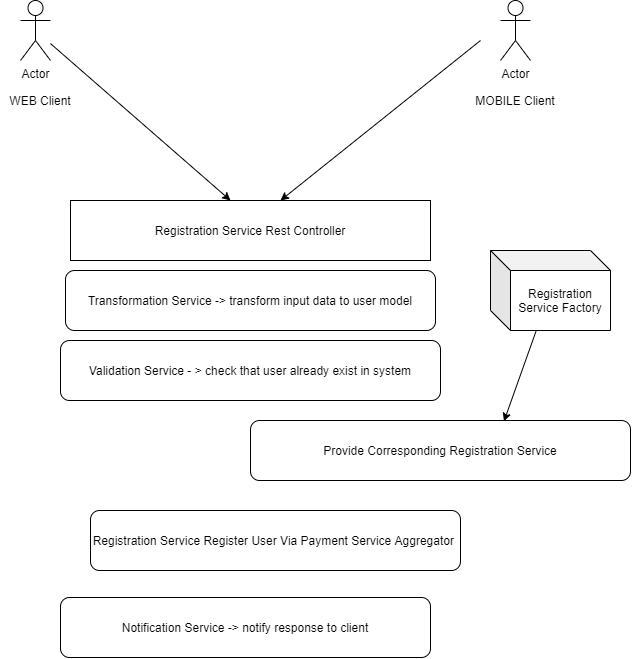

The diagram above was exported from draw.io. Its source (the exported page's mxGraphModel, read from the mxfile embedded in the PNG):
<mxGraphModel dx="2595" dy="1370" grid="1" gridSize="10" guides="1" tooltips="1" connect="1" arrows="1" fold="1" page="1" pageScale="1" pageWidth="1169" pageHeight="827" background="#ffffff" math="0" shadow="0">
  <root>
    <mxCell id="0" />
    <mxCell id="1" parent="0" />
    <mxCell id="nUyUv_Lq3wFW8xQTHx5_-679" value="Actor" style="shape=umlActor;verticalLabelPosition=bottom;verticalAlign=top;html=1;outlineConnect=0;" vertex="1" parent="1">
      <mxGeometry x="340" y="20" width="30" height="60" as="geometry" />
    </mxCell>
    <mxCell id="nUyUv_Lq3wFW8xQTHx5_-680" value="WEB Client" style="text;html=1;strokeColor=none;fillColor=none;align=center;verticalAlign=middle;whiteSpace=wrap;rounded=0;" vertex="1" parent="1">
      <mxGeometry x="320" y="110" width="80" height="20" as="geometry" />
    </mxCell>
    <mxCell id="nUyUv_Lq3wFW8xQTHx5_-681" value="Actor" style="shape=umlActor;verticalLabelPosition=bottom;verticalAlign=top;html=1;outlineConnect=0;" vertex="1" parent="1">
      <mxGeometry x="820" y="20" width="30" height="60" as="geometry" />
    </mxCell>
    <mxCell id="nUyUv_Lq3wFW8xQTHx5_-682" value="MOBILE Client" style="text;html=1;strokeColor=none;fillColor=none;align=center;verticalAlign=middle;whiteSpace=wrap;rounded=0;" vertex="1" parent="1">
      <mxGeometry x="770" y="110" width="130" height="20" as="geometry" />
    </mxCell>
    <mxCell id="nUyUv_Lq3wFW8xQTHx5_-683" value="" style="endArrow=classic;html=1;" edge="1" parent="1" source="nUyUv_Lq3wFW8xQTHx5_-679">
      <mxGeometry width="50" height="50" relative="1" as="geometry">
        <mxPoint x="590" y="210" as="sourcePoint" />
        <mxPoint x="550" y="220" as="targetPoint" />
      </mxGeometry>
    </mxCell>
    <mxCell id="nUyUv_Lq3wFW8xQTHx5_-684" value="" style="endArrow=classic;html=1;" edge="1" parent="1">
      <mxGeometry width="50" height="50" relative="1" as="geometry">
        <mxPoint x="800" y="60" as="sourcePoint" />
        <mxPoint x="600" y="220" as="targetPoint" />
      </mxGeometry>
    </mxCell>
    <mxCell id="nUyUv_Lq3wFW8xQTHx5_-685" value="Registration Service Rest Controller" style="rounded=0;whiteSpace=wrap;html=1;" vertex="1" parent="1">
      <mxGeometry x="390" y="220" width="360" height="60" as="geometry" />
    </mxCell>
    <mxCell id="nUyUv_Lq3wFW8xQTHx5_-686" value="&lt;span&gt;Transformation Service -&amp;gt; transform input data to user model&lt;/span&gt;" style="rounded=1;whiteSpace=wrap;html=1;" vertex="1" parent="1">
      <mxGeometry x="385" y="290" width="370" height="60" as="geometry" />
    </mxCell>
    <mxCell id="nUyUv_Lq3wFW8xQTHx5_-687" value="Validation Service - &amp;gt; check that user already exist in system" style="rounded=1;whiteSpace=wrap;html=1;" vertex="1" parent="1">
      <mxGeometry x="380" y="360" width="380" height="60" as="geometry" />
    </mxCell>
    <mxCell id="nUyUv_Lq3wFW8xQTHx5_-688" value="Registration Service Factory" style="shape=cube;whiteSpace=wrap;html=1;boundedLbl=1;backgroundOutline=1;darkOpacity=0.05;darkOpacity2=0.1;" vertex="1" parent="1">
      <mxGeometry x="810" y="270" width="120" height="80" as="geometry" />
    </mxCell>
    <mxCell id="nUyUv_Lq3wFW8xQTHx5_-689" value="" style="endArrow=classic;html=1;entryX=0.667;entryY=0.014;entryDx=0;entryDy=0;entryPerimeter=0;" edge="1" parent="1" source="nUyUv_Lq3wFW8xQTHx5_-688" target="nUyUv_Lq3wFW8xQTHx5_-692">
      <mxGeometry width="50" height="50" relative="1" as="geometry">
        <mxPoint x="859.6600000000001" y="229.99999999999994" as="sourcePoint" />
        <mxPoint x="870" y="430" as="targetPoint" />
        <Array as="points" />
      </mxGeometry>
    </mxCell>
    <mxCell id="nUyUv_Lq3wFW8xQTHx5_-690" value="&lt;span&gt;Notification Service -&amp;gt; notify response to client&lt;/span&gt;" style="rounded=1;whiteSpace=wrap;html=1;" vertex="1" parent="1">
      <mxGeometry x="380" y="617" width="370" height="60" as="geometry" />
    </mxCell>
    <mxCell id="nUyUv_Lq3wFW8xQTHx5_-691" value="&lt;span&gt;Registration Service Register User Via Payment Service Aggregator&amp;nbsp;&lt;/span&gt;" style="rounded=1;whiteSpace=wrap;html=1;" vertex="1" parent="1">
      <mxGeometry x="410" y="530" width="370" height="60" as="geometry" />
    </mxCell>
    <mxCell id="nUyUv_Lq3wFW8xQTHx5_-692" value="Provide Corresponding Registration Service" style="rounded=1;whiteSpace=wrap;html=1;" vertex="1" parent="1">
      <mxGeometry x="570" y="440" width="380" height="60" as="geometry" />
    </mxCell>
    <mxCell id="nUyUv_Lq3wFW8xQTHx5_-693" style="edgeStyle=orthogonalEdgeStyle;rounded=0;orthogonalLoop=1;jettySize=auto;html=1;exitX=0.5;exitY=1;exitDx=0;exitDy=0;" edge="1" parent="1" source="nUyUv_Lq3wFW8xQTHx5_-682" target="nUyUv_Lq3wFW8xQTHx5_-682">
      <mxGeometry relative="1" as="geometry" />
    </mxCell>
  </root>
</mxGraphModel>